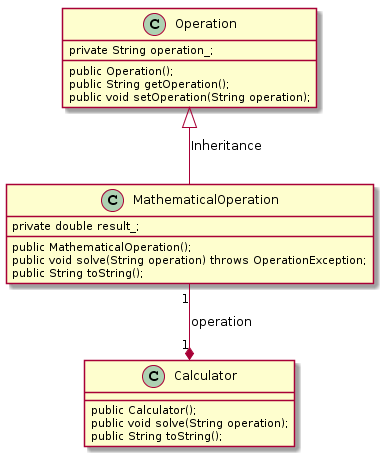

The diagram above was rendered by PlantUML. Its source (embedded in the PNG):
@startuml
class Operation {
    private String operation_;

    public Operation(); 
    public String getOperation();
    public void setOperation(String operation);
}

class MathematicalOperation {
    private double result_;

    public MathematicalOperation();
    public void solve(String operation) throws OperationException;
    public String toString();
} 

class Calculator {

    public Calculator();
    public void solve(String operation);
    public String toString();
} 

Operation <|-down- MathematicalOperation: Inheritance
Calculator "1" *-up- "1" MathematicalOperation: operation
@enduml